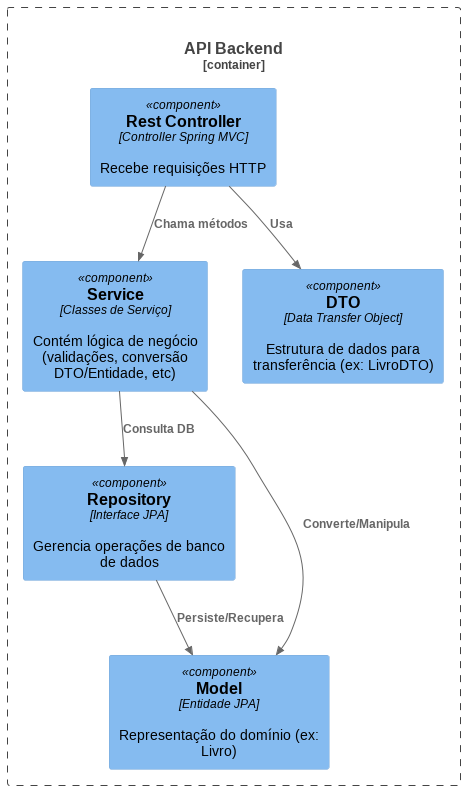

The diagram above was rendered by PlantUML. Its source (embedded in the PNG):
@startuml API Backend

!include https://raw.githubusercontent.com/plantuml-stdlib/C4-PlantUML/master/C4_Container.puml
!include https://raw.githubusercontent.com/plantuml-stdlib/C4-PlantUML/master/C4_Component.puml

Container_Boundary(api, "API Backend", "Spring boot", "Armazena lógica do programa e gerencia interações com o banco de dados") {
    Component(control, "Rest Controller", "Controller Spring MVC", "Recebe requisições HTTP")
    Component(service, "Service", "Classes de Serviço", "Contém lógica de negócio (validações, conversão DTO/Entidade, etc)")
    Component(repository, "Repository", "Interface JPA", "Gerencia operações de banco de dados")
    
    Component(dto, "DTO", "Data Transfer Object", "Estrutura de dados para transferência (ex: LivroDTO)")
    Component(model, "Model", "Entidade JPA", "Representação do domínio (ex: Livro)")
}

Rel(control, dto, "Usa")
Rel(control, service, "Chama métodos")
Rel(service, model, "Converte/Manipula")
Rel(service, repository, "Consulta DB")
Rel(repository, model, "Persiste/Recupera")

@enduml